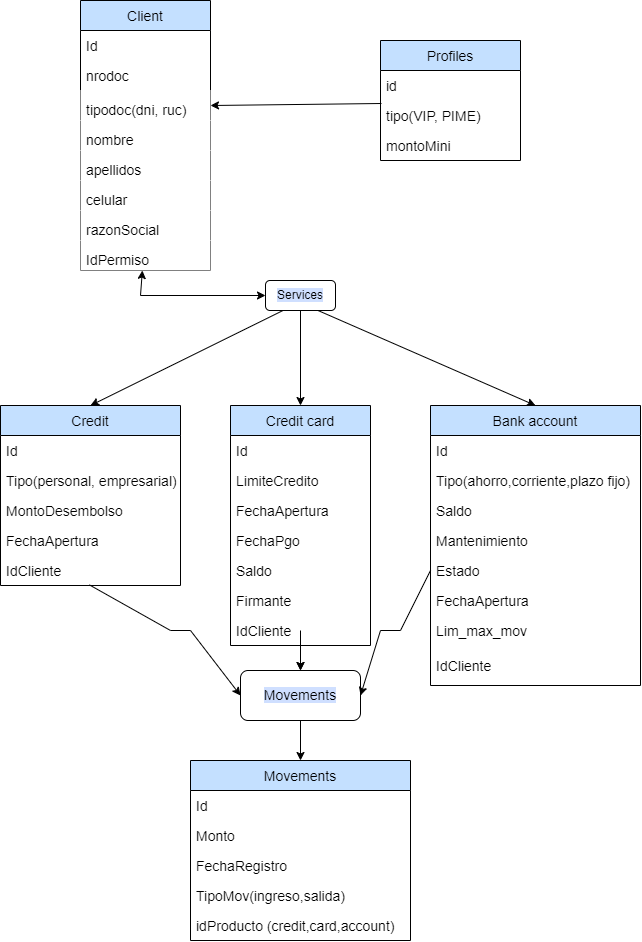

The diagram above was exported from draw.io. Its source (the exported page's mxGraphModel, read from the mxfile embedded in the PNG):
<mxGraphModel dx="1240" dy="607" grid="1" gridSize="10" guides="1" tooltips="1" connect="1" arrows="1" fold="1" page="1" pageScale="1" pageWidth="827" pageHeight="1169" math="0" shadow="0">
  <root>
    <mxCell id="0" />
    <mxCell id="1" parent="0" />
    <mxCell id="NxCVVdsRr2_wzhoieXCT-1" value="&lt;span style=&quot;background-color: rgb(207 , 223 , 255)&quot;&gt;Services&lt;/span&gt;" style="rounded=1;whiteSpace=wrap;html=1;" vertex="1" parent="1">
      <mxGeometry x="275" y="410" width="70" height="30" as="geometry" />
    </mxCell>
    <mxCell id="NxCVVdsRr2_wzhoieXCT-6" value="" style="endArrow=classic;html=1;rounded=0;fontSize=14;exitX=0.75;exitY=1;exitDx=0;exitDy=0;entryX=0.5;entryY=0;entryDx=0;entryDy=0;" edge="1" parent="1" source="NxCVVdsRr2_wzhoieXCT-1" target="NxCVVdsRr2_wzhoieXCT-54">
      <mxGeometry width="50" height="50" relative="1" as="geometry">
        <mxPoint x="380" y="390" as="sourcePoint" />
        <mxPoint x="400" y="560" as="targetPoint" />
      </mxGeometry>
    </mxCell>
    <mxCell id="NxCVVdsRr2_wzhoieXCT-8" value="" style="endArrow=classic;html=1;rounded=0;fontSize=14;exitX=0.5;exitY=1;exitDx=0;exitDy=0;entryX=0.5;entryY=0;entryDx=0;entryDy=0;" edge="1" parent="1" source="NxCVVdsRr2_wzhoieXCT-1" target="NxCVVdsRr2_wzhoieXCT-50">
      <mxGeometry width="50" height="50" relative="1" as="geometry">
        <mxPoint x="370" y="510" as="sourcePoint" />
        <mxPoint x="321.81818181818176" y="540" as="targetPoint" />
      </mxGeometry>
    </mxCell>
    <mxCell id="NxCVVdsRr2_wzhoieXCT-12" value="&lt;span style=&quot;background-color: rgb(207 , 223 , 255)&quot;&gt;Movements&lt;/span&gt;" style="rounded=1;whiteSpace=wrap;html=1;fontSize=14;" vertex="1" parent="1">
      <mxGeometry x="250" y="800" width="120" height="50" as="geometry" />
    </mxCell>
    <mxCell id="NxCVVdsRr2_wzhoieXCT-13" value="" style="endArrow=classic;html=1;rounded=0;fontSize=14;entryX=1;entryY=0.5;entryDx=0;entryDy=0;exitX=0;exitY=0.5;exitDx=0;exitDy=0;" edge="1" parent="1" source="NxCVVdsRr2_wzhoieXCT-69" target="NxCVVdsRr2_wzhoieXCT-12">
      <mxGeometry width="50" height="50" relative="1" as="geometry">
        <mxPoint x="410" y="710" as="sourcePoint" />
        <mxPoint x="360" y="790" as="targetPoint" />
        <Array as="points">
          <mxPoint x="410" y="760" />
          <mxPoint x="390" y="760" />
        </Array>
      </mxGeometry>
    </mxCell>
    <mxCell id="NxCVVdsRr2_wzhoieXCT-14" value="" style="endArrow=classic;html=1;rounded=0;fontSize=14;entryX=0;entryY=0.5;entryDx=0;entryDy=0;exitX=0.494;exitY=0.98;exitDx=0;exitDy=0;exitPerimeter=0;" edge="1" parent="1" source="NxCVVdsRr2_wzhoieXCT-65" target="NxCVVdsRr2_wzhoieXCT-12">
      <mxGeometry width="50" height="50" relative="1" as="geometry">
        <mxPoint x="170" y="690" as="sourcePoint" />
        <mxPoint x="660" y="470" as="targetPoint" />
        <Array as="points">
          <mxPoint x="180" y="760" />
          <mxPoint x="200" y="760" />
        </Array>
      </mxGeometry>
    </mxCell>
    <mxCell id="NxCVVdsRr2_wzhoieXCT-19" value="" style="endArrow=classic;html=1;rounded=0;fontSize=14;entryX=0.5;entryY=0;entryDx=0;entryDy=0;exitX=0.25;exitY=1;exitDx=0;exitDy=0;" edge="1" parent="1" source="NxCVVdsRr2_wzhoieXCT-1" target="NxCVVdsRr2_wzhoieXCT-46">
      <mxGeometry width="50" height="50" relative="1" as="geometry">
        <mxPoint x="300" y="460" as="sourcePoint" />
        <mxPoint x="180" y="540" as="targetPoint" />
      </mxGeometry>
    </mxCell>
    <mxCell id="NxCVVdsRr2_wzhoieXCT-21" value="Client" style="swimlane;fontStyle=0;childLayout=stackLayout;horizontal=1;startSize=30;horizontalStack=0;resizeParent=1;resizeParentMax=0;resizeLast=0;collapsible=1;marginBottom=0;fontSize=14;fillColor=#C4E0FF;" vertex="1" parent="1">
      <mxGeometry x="90" y="130" width="130" height="270" as="geometry">
        <mxRectangle x="150" y="160" width="70" height="30" as="alternateBounds" />
      </mxGeometry>
    </mxCell>
    <mxCell id="NxCVVdsRr2_wzhoieXCT-22" value="Id" style="text;strokeColor=none;fillColor=none;align=left;verticalAlign=middle;spacingLeft=4;spacingRight=4;overflow=hidden;points=[[0,0.5],[1,0.5]];portConstraint=eastwest;rotatable=0;fontSize=14;" vertex="1" parent="NxCVVdsRr2_wzhoieXCT-21">
      <mxGeometry y="30" width="130" height="30" as="geometry" />
    </mxCell>
    <mxCell id="NxCVVdsRr2_wzhoieXCT-23" value="nrodoc" style="text;strokeColor=none;fillColor=none;align=left;verticalAlign=middle;spacingLeft=4;spacingRight=4;overflow=hidden;points=[[0,0.5],[1,0.5]];portConstraint=eastwest;rotatable=0;fontSize=14;" vertex="1" parent="NxCVVdsRr2_wzhoieXCT-21">
      <mxGeometry y="60" width="130" height="30" as="geometry" />
    </mxCell>
    <mxCell id="NxCVVdsRr2_wzhoieXCT-24" value="tipodoc(dni, ruc)" style="text;strokeColor=none;fillColor=default;align=left;verticalAlign=bottom;spacingLeft=4;spacingRight=4;overflow=hidden;points=[[0,0.5],[1,0.5]];portConstraint=eastwest;rotatable=0;fontSize=14;" vertex="1" parent="NxCVVdsRr2_wzhoieXCT-21">
      <mxGeometry y="90" width="130" height="30" as="geometry" />
    </mxCell>
    <mxCell id="NxCVVdsRr2_wzhoieXCT-37" value="nombre" style="text;strokeColor=none;fillColor=default;align=left;verticalAlign=bottom;spacingLeft=4;spacingRight=4;overflow=hidden;points=[[0,0.5],[1,0.5]];portConstraint=eastwest;rotatable=0;fontSize=14;" vertex="1" parent="NxCVVdsRr2_wzhoieXCT-21">
      <mxGeometry y="120" width="130" height="30" as="geometry" />
    </mxCell>
    <mxCell id="NxCVVdsRr2_wzhoieXCT-38" value="apellidos" style="text;strokeColor=none;fillColor=default;align=left;verticalAlign=bottom;spacingLeft=4;spacingRight=4;overflow=hidden;points=[[0,0.5],[1,0.5]];portConstraint=eastwest;rotatable=0;fontSize=14;" vertex="1" parent="NxCVVdsRr2_wzhoieXCT-21">
      <mxGeometry y="150" width="130" height="30" as="geometry" />
    </mxCell>
    <mxCell id="NxCVVdsRr2_wzhoieXCT-39" value="celular" style="text;strokeColor=none;fillColor=default;align=left;verticalAlign=bottom;spacingLeft=4;spacingRight=4;overflow=hidden;points=[[0,0.5],[1,0.5]];portConstraint=eastwest;rotatable=0;fontSize=14;" vertex="1" parent="NxCVVdsRr2_wzhoieXCT-21">
      <mxGeometry y="180" width="130" height="30" as="geometry" />
    </mxCell>
    <mxCell id="NxCVVdsRr2_wzhoieXCT-40" value="razonSocial" style="text;strokeColor=none;fillColor=default;align=left;verticalAlign=bottom;spacingLeft=4;spacingRight=4;overflow=hidden;points=[[0,0.5],[1,0.5]];portConstraint=eastwest;rotatable=0;fontSize=14;" vertex="1" parent="NxCVVdsRr2_wzhoieXCT-21">
      <mxGeometry y="210" width="130" height="30" as="geometry" />
    </mxCell>
    <mxCell id="NxCVVdsRr2_wzhoieXCT-100" value="IdPermiso" style="text;strokeColor=none;fillColor=default;align=left;verticalAlign=bottom;spacingLeft=4;spacingRight=4;overflow=hidden;points=[[0,0.5],[1,0.5]];portConstraint=eastwest;rotatable=0;fontSize=14;" vertex="1" parent="NxCVVdsRr2_wzhoieXCT-21">
      <mxGeometry y="240" width="130" height="30" as="geometry" />
    </mxCell>
    <mxCell id="NxCVVdsRr2_wzhoieXCT-41" value="Profiles" style="swimlane;fontStyle=0;childLayout=stackLayout;horizontal=1;startSize=30;horizontalStack=0;resizeParent=1;resizeParentMax=0;resizeLast=0;collapsible=1;marginBottom=0;fontSize=14;fillColor=#C4E0FF;" vertex="1" parent="1">
      <mxGeometry x="390" y="170" width="140" height="120" as="geometry" />
    </mxCell>
    <mxCell id="NxCVVdsRr2_wzhoieXCT-42" value="id" style="text;strokeColor=none;fillColor=none;align=left;verticalAlign=middle;spacingLeft=4;spacingRight=4;overflow=hidden;points=[[0,0.5],[1,0.5]];portConstraint=eastwest;rotatable=0;fontSize=14;" vertex="1" parent="NxCVVdsRr2_wzhoieXCT-41">
      <mxGeometry y="30" width="140" height="30" as="geometry" />
    </mxCell>
    <mxCell id="NxCVVdsRr2_wzhoieXCT-43" value="tipo(VIP, PIME)" style="text;strokeColor=none;fillColor=none;align=left;verticalAlign=middle;spacingLeft=4;spacingRight=4;overflow=hidden;points=[[0,0.5],[1,0.5]];portConstraint=eastwest;rotatable=0;fontSize=14;" vertex="1" parent="NxCVVdsRr2_wzhoieXCT-41">
      <mxGeometry y="60" width="140" height="30" as="geometry" />
    </mxCell>
    <mxCell id="NxCVVdsRr2_wzhoieXCT-44" value="montoMini" style="text;strokeColor=none;fillColor=none;align=left;verticalAlign=middle;spacingLeft=4;spacingRight=4;overflow=hidden;points=[[0,0.5],[1,0.5]];portConstraint=eastwest;rotatable=0;fontSize=14;" vertex="1" parent="NxCVVdsRr2_wzhoieXCT-41">
      <mxGeometry y="90" width="140" height="30" as="geometry" />
    </mxCell>
    <mxCell id="NxCVVdsRr2_wzhoieXCT-45" value="" style="endArrow=classic;html=1;rounded=0;fontSize=14;entryX=1;entryY=0.5;entryDx=0;entryDy=0;exitX=0.007;exitY=0.1;exitDx=0;exitDy=0;exitPerimeter=0;" edge="1" parent="1" source="NxCVVdsRr2_wzhoieXCT-43" target="NxCVVdsRr2_wzhoieXCT-24">
      <mxGeometry width="50" height="50" relative="1" as="geometry">
        <mxPoint x="290" y="300" as="sourcePoint" />
        <mxPoint x="340" y="250" as="targetPoint" />
      </mxGeometry>
    </mxCell>
    <mxCell id="NxCVVdsRr2_wzhoieXCT-46" value="Credit" style="swimlane;fontStyle=0;childLayout=stackLayout;horizontal=1;startSize=30;horizontalStack=0;resizeParent=1;resizeParentMax=0;resizeLast=0;collapsible=1;marginBottom=0;fontSize=14;fillColor=#C4E0FF;" vertex="1" parent="1">
      <mxGeometry x="10" y="535" width="180" height="180" as="geometry" />
    </mxCell>
    <mxCell id="NxCVVdsRr2_wzhoieXCT-47" value="Id" style="text;strokeColor=none;fillColor=none;align=left;verticalAlign=middle;spacingLeft=4;spacingRight=4;overflow=hidden;points=[[0,0.5],[1,0.5]];portConstraint=eastwest;rotatable=0;fontSize=14;" vertex="1" parent="NxCVVdsRr2_wzhoieXCT-46">
      <mxGeometry y="30" width="180" height="30" as="geometry" />
    </mxCell>
    <mxCell id="NxCVVdsRr2_wzhoieXCT-48" value="Tipo(personal, empresarial)" style="text;strokeColor=none;fillColor=none;align=left;verticalAlign=middle;spacingLeft=4;spacingRight=4;overflow=hidden;points=[[0,0.5],[1,0.5]];portConstraint=eastwest;rotatable=0;fontSize=14;" vertex="1" parent="NxCVVdsRr2_wzhoieXCT-46">
      <mxGeometry y="60" width="180" height="30" as="geometry" />
    </mxCell>
    <mxCell id="NxCVVdsRr2_wzhoieXCT-49" value="MontoDesembolso" style="text;strokeColor=none;fillColor=none;align=left;verticalAlign=middle;spacingLeft=4;spacingRight=4;overflow=hidden;points=[[0,0.5],[1,0.5]];portConstraint=eastwest;rotatable=0;fontSize=14;" vertex="1" parent="NxCVVdsRr2_wzhoieXCT-46">
      <mxGeometry y="90" width="180" height="30" as="geometry" />
    </mxCell>
    <mxCell id="NxCVVdsRr2_wzhoieXCT-64" value="FechaApertura" style="text;strokeColor=none;fillColor=none;align=left;verticalAlign=middle;spacingLeft=4;spacingRight=4;overflow=hidden;points=[[0,0.5],[1,0.5]];portConstraint=eastwest;rotatable=0;fontSize=14;" vertex="1" parent="NxCVVdsRr2_wzhoieXCT-46">
      <mxGeometry y="120" width="180" height="30" as="geometry" />
    </mxCell>
    <mxCell id="NxCVVdsRr2_wzhoieXCT-65" value="IdCliente" style="text;strokeColor=none;fillColor=none;align=left;verticalAlign=middle;spacingLeft=4;spacingRight=4;overflow=hidden;points=[[0,0.5],[1,0.5]];portConstraint=eastwest;rotatable=0;fontSize=14;" vertex="1" parent="NxCVVdsRr2_wzhoieXCT-46">
      <mxGeometry y="150" width="180" height="30" as="geometry" />
    </mxCell>
    <mxCell id="NxCVVdsRr2_wzhoieXCT-79" value="" style="edgeStyle=orthogonalEdgeStyle;rounded=0;orthogonalLoop=1;jettySize=auto;html=1;fontSize=14;fontColor=#E0E3FF;" edge="1" parent="1" source="NxCVVdsRr2_wzhoieXCT-50" target="NxCVVdsRr2_wzhoieXCT-12">
      <mxGeometry relative="1" as="geometry" />
    </mxCell>
    <mxCell id="NxCVVdsRr2_wzhoieXCT-50" value="Credit card" style="swimlane;fontStyle=0;childLayout=stackLayout;horizontal=1;startSize=30;horizontalStack=0;resizeParent=1;resizeParentMax=0;resizeLast=0;collapsible=1;marginBottom=0;fontSize=14;fillColor=#C4E0FF;" vertex="1" parent="1">
      <mxGeometry x="240" y="535" width="140" height="240" as="geometry" />
    </mxCell>
    <mxCell id="NxCVVdsRr2_wzhoieXCT-51" value="Id" style="text;strokeColor=none;fillColor=none;align=left;verticalAlign=middle;spacingLeft=4;spacingRight=4;overflow=hidden;points=[[0,0.5],[1,0.5]];portConstraint=eastwest;rotatable=0;fontSize=14;" vertex="1" parent="NxCVVdsRr2_wzhoieXCT-50">
      <mxGeometry y="30" width="140" height="30" as="geometry" />
    </mxCell>
    <mxCell id="NxCVVdsRr2_wzhoieXCT-52" value="LimiteCredito" style="text;strokeColor=none;fillColor=none;align=left;verticalAlign=middle;spacingLeft=4;spacingRight=4;overflow=hidden;points=[[0,0.5],[1,0.5]];portConstraint=eastwest;rotatable=0;fontSize=14;" vertex="1" parent="NxCVVdsRr2_wzhoieXCT-50">
      <mxGeometry y="60" width="140" height="30" as="geometry" />
    </mxCell>
    <mxCell id="NxCVVdsRr2_wzhoieXCT-53" value="FechaApertura" style="text;strokeColor=none;fillColor=none;align=left;verticalAlign=middle;spacingLeft=4;spacingRight=4;overflow=hidden;points=[[0,0.5],[1,0.5]];portConstraint=eastwest;rotatable=0;fontSize=14;" vertex="1" parent="NxCVVdsRr2_wzhoieXCT-50">
      <mxGeometry y="90" width="140" height="30" as="geometry" />
    </mxCell>
    <mxCell id="NxCVVdsRr2_wzhoieXCT-66" value="FechaPgo" style="text;strokeColor=none;fillColor=none;align=left;verticalAlign=middle;spacingLeft=4;spacingRight=4;overflow=hidden;points=[[0,0.5],[1,0.5]];portConstraint=eastwest;rotatable=0;fontSize=14;" vertex="1" parent="NxCVVdsRr2_wzhoieXCT-50">
      <mxGeometry y="120" width="140" height="30" as="geometry" />
    </mxCell>
    <mxCell id="NxCVVdsRr2_wzhoieXCT-67" value="Saldo" style="text;strokeColor=none;fillColor=none;align=left;verticalAlign=middle;spacingLeft=4;spacingRight=4;overflow=hidden;points=[[0,0.5],[1,0.5]];portConstraint=eastwest;rotatable=0;fontSize=14;" vertex="1" parent="NxCVVdsRr2_wzhoieXCT-50">
      <mxGeometry y="150" width="140" height="30" as="geometry" />
    </mxCell>
    <mxCell id="NxCVVdsRr2_wzhoieXCT-77" value="Firmante" style="text;strokeColor=none;fillColor=none;align=left;verticalAlign=middle;spacingLeft=4;spacingRight=4;overflow=hidden;points=[[0,0.5],[1,0.5]];portConstraint=eastwest;rotatable=0;fontSize=14;" vertex="1" parent="NxCVVdsRr2_wzhoieXCT-50">
      <mxGeometry y="180" width="140" height="30" as="geometry" />
    </mxCell>
    <mxCell id="NxCVVdsRr2_wzhoieXCT-116" value="IdCliente" style="text;strokeColor=none;fillColor=none;align=left;verticalAlign=middle;spacingLeft=4;spacingRight=4;overflow=hidden;points=[[0,0.5],[1,0.5]];portConstraint=eastwest;rotatable=0;fontSize=14;" vertex="1" parent="NxCVVdsRr2_wzhoieXCT-50">
      <mxGeometry y="210" width="140" height="30" as="geometry" />
    </mxCell>
    <mxCell id="NxCVVdsRr2_wzhoieXCT-54" value="Bank account" style="swimlane;fontStyle=0;childLayout=stackLayout;horizontal=1;startSize=30;horizontalStack=0;resizeParent=1;resizeParentMax=0;resizeLast=0;collapsible=1;marginBottom=0;fontSize=14;fillColor=#C4E0FF;" vertex="1" parent="1">
      <mxGeometry x="440" y="535" width="210" height="280" as="geometry" />
    </mxCell>
    <mxCell id="NxCVVdsRr2_wzhoieXCT-55" value="Id" style="text;strokeColor=none;fillColor=none;align=left;verticalAlign=middle;spacingLeft=4;spacingRight=4;overflow=hidden;points=[[0,0.5],[1,0.5]];portConstraint=eastwest;rotatable=0;fontSize=14;" vertex="1" parent="NxCVVdsRr2_wzhoieXCT-54">
      <mxGeometry y="30" width="210" height="30" as="geometry" />
    </mxCell>
    <mxCell id="NxCVVdsRr2_wzhoieXCT-56" value="Tipo(ahorro,corriente,plazo fijo)" style="text;strokeColor=none;fillColor=none;align=left;verticalAlign=middle;spacingLeft=4;spacingRight=4;overflow=hidden;points=[[0,0.5],[1,0.5]];portConstraint=eastwest;rotatable=0;fontSize=14;" vertex="1" parent="NxCVVdsRr2_wzhoieXCT-54">
      <mxGeometry y="60" width="210" height="30" as="geometry" />
    </mxCell>
    <mxCell id="NxCVVdsRr2_wzhoieXCT-57" value="Saldo" style="text;strokeColor=none;fillColor=none;align=left;verticalAlign=middle;spacingLeft=4;spacingRight=4;overflow=hidden;points=[[0,0.5],[1,0.5]];portConstraint=eastwest;rotatable=0;fontSize=14;" vertex="1" parent="NxCVVdsRr2_wzhoieXCT-54">
      <mxGeometry y="90" width="210" height="30" as="geometry" />
    </mxCell>
    <mxCell id="NxCVVdsRr2_wzhoieXCT-68" value="Mantenimiento" style="text;strokeColor=none;fillColor=none;align=left;verticalAlign=middle;spacingLeft=4;spacingRight=4;overflow=hidden;points=[[0,0.5],[1,0.5]];portConstraint=eastwest;rotatable=0;fontSize=14;" vertex="1" parent="NxCVVdsRr2_wzhoieXCT-54">
      <mxGeometry y="120" width="210" height="30" as="geometry" />
    </mxCell>
    <mxCell id="NxCVVdsRr2_wzhoieXCT-69" value="Estado" style="text;strokeColor=none;fillColor=none;align=left;verticalAlign=middle;spacingLeft=4;spacingRight=4;overflow=hidden;points=[[0,0.5],[1,0.5]];portConstraint=eastwest;rotatable=0;fontSize=14;" vertex="1" parent="NxCVVdsRr2_wzhoieXCT-54">
      <mxGeometry y="150" width="210" height="30" as="geometry" />
    </mxCell>
    <mxCell id="NxCVVdsRr2_wzhoieXCT-70" value="FechaApertura" style="text;strokeColor=none;fillColor=none;align=left;verticalAlign=middle;spacingLeft=4;spacingRight=4;overflow=hidden;points=[[0,0.5],[1,0.5]];portConstraint=eastwest;rotatable=0;fontSize=14;" vertex="1" parent="NxCVVdsRr2_wzhoieXCT-54">
      <mxGeometry y="180" width="210" height="30" as="geometry" />
    </mxCell>
    <mxCell id="NxCVVdsRr2_wzhoieXCT-72" value="Lim_max_mov" style="text;strokeColor=none;fillColor=none;align=left;verticalAlign=middle;spacingLeft=4;spacingRight=4;overflow=hidden;points=[[0,0.5],[1,0.5]];portConstraint=eastwest;rotatable=0;fontSize=14;" vertex="1" parent="NxCVVdsRr2_wzhoieXCT-54">
      <mxGeometry y="210" width="210" height="30" as="geometry" />
    </mxCell>
    <mxCell id="NxCVVdsRr2_wzhoieXCT-74" value="IdCliente" style="text;strokeColor=none;fillColor=none;align=left;verticalAlign=middle;spacingLeft=4;spacingRight=4;overflow=hidden;points=[[0,0.5],[1,0.5]];portConstraint=eastwest;rotatable=0;fontSize=14;" vertex="1" parent="NxCVVdsRr2_wzhoieXCT-54">
      <mxGeometry y="240" width="210" height="40" as="geometry" />
    </mxCell>
    <mxCell id="NxCVVdsRr2_wzhoieXCT-58" value="Movements" style="swimlane;fontStyle=0;childLayout=stackLayout;horizontal=1;startSize=30;horizontalStack=0;resizeParent=1;resizeParentMax=0;resizeLast=0;collapsible=1;marginBottom=0;fontSize=14;fillColor=#C4E0FF;" vertex="1" parent="1">
      <mxGeometry x="200" y="890" width="220" height="180" as="geometry" />
    </mxCell>
    <mxCell id="NxCVVdsRr2_wzhoieXCT-59" value="Id" style="text;strokeColor=none;fillColor=none;align=left;verticalAlign=middle;spacingLeft=4;spacingRight=4;overflow=hidden;points=[[0,0.5],[1,0.5]];portConstraint=eastwest;rotatable=0;fontSize=14;" vertex="1" parent="NxCVVdsRr2_wzhoieXCT-58">
      <mxGeometry y="30" width="220" height="30" as="geometry" />
    </mxCell>
    <mxCell id="NxCVVdsRr2_wzhoieXCT-61" value="Monto" style="text;strokeColor=none;fillColor=none;align=left;verticalAlign=middle;spacingLeft=4;spacingRight=4;overflow=hidden;points=[[0,0.5],[1,0.5]];portConstraint=eastwest;rotatable=0;fontSize=14;" vertex="1" parent="NxCVVdsRr2_wzhoieXCT-58">
      <mxGeometry y="60" width="220" height="30" as="geometry" />
    </mxCell>
    <mxCell id="NxCVVdsRr2_wzhoieXCT-75" value="FechaRegistro" style="text;strokeColor=none;fillColor=none;align=left;verticalAlign=middle;spacingLeft=4;spacingRight=4;overflow=hidden;points=[[0,0.5],[1,0.5]];portConstraint=eastwest;rotatable=0;fontSize=14;" vertex="1" parent="NxCVVdsRr2_wzhoieXCT-58">
      <mxGeometry y="90" width="220" height="30" as="geometry" />
    </mxCell>
    <mxCell id="NxCVVdsRr2_wzhoieXCT-76" value="TipoMov(ingreso,salida)" style="text;strokeColor=none;fillColor=none;align=left;verticalAlign=middle;spacingLeft=4;spacingRight=4;overflow=hidden;points=[[0,0.5],[1,0.5]];portConstraint=eastwest;rotatable=0;fontSize=14;" vertex="1" parent="NxCVVdsRr2_wzhoieXCT-58">
      <mxGeometry y="120" width="220" height="30" as="geometry" />
    </mxCell>
    <mxCell id="NxCVVdsRr2_wzhoieXCT-60" value="idProducto (credit,card,account)" style="text;strokeColor=none;fillColor=none;align=left;verticalAlign=middle;spacingLeft=4;spacingRight=4;overflow=hidden;points=[[0,0.5],[1,0.5]];portConstraint=eastwest;rotatable=0;fontSize=14;" vertex="1" parent="NxCVVdsRr2_wzhoieXCT-58">
      <mxGeometry y="150" width="220" height="30" as="geometry" />
    </mxCell>
    <mxCell id="NxCVVdsRr2_wzhoieXCT-62" value="" style="endArrow=classic;html=1;rounded=0;fontSize=14;entryX=0.5;entryY=0;entryDx=0;entryDy=0;" edge="1" parent="1" target="NxCVVdsRr2_wzhoieXCT-12">
      <mxGeometry width="50" height="50" relative="1" as="geometry">
        <mxPoint x="310" y="760" as="sourcePoint" />
        <mxPoint x="160" y="740" as="targetPoint" />
      </mxGeometry>
    </mxCell>
    <mxCell id="NxCVVdsRr2_wzhoieXCT-63" value="" style="endArrow=classic;html=1;rounded=0;fontSize=14;exitX=0.5;exitY=1;exitDx=0;exitDy=0;entryX=0.5;entryY=0;entryDx=0;entryDy=0;" edge="1" parent="1" source="NxCVVdsRr2_wzhoieXCT-12" target="NxCVVdsRr2_wzhoieXCT-58">
      <mxGeometry width="50" height="50" relative="1" as="geometry">
        <mxPoint x="390" y="940" as="sourcePoint" />
        <mxPoint x="440" y="890" as="targetPoint" />
      </mxGeometry>
    </mxCell>
    <mxCell id="NxCVVdsRr2_wzhoieXCT-103" value="" style="endArrow=classic;startArrow=classic;html=1;rounded=0;fontSize=14;fontColor=#000000;exitX=0;exitY=0.5;exitDx=0;exitDy=0;entryX=0.476;entryY=1;entryDx=0;entryDy=0;entryPerimeter=0;" edge="1" parent="1" source="NxCVVdsRr2_wzhoieXCT-1" target="NxCVVdsRr2_wzhoieXCT-100">
      <mxGeometry width="50" height="50" relative="1" as="geometry">
        <mxPoint x="100" y="450" as="sourcePoint" />
        <mxPoint x="140" y="390" as="targetPoint" />
        <Array as="points">
          <mxPoint x="150" y="425" />
        </Array>
      </mxGeometry>
    </mxCell>
  </root>
</mxGraphModel>